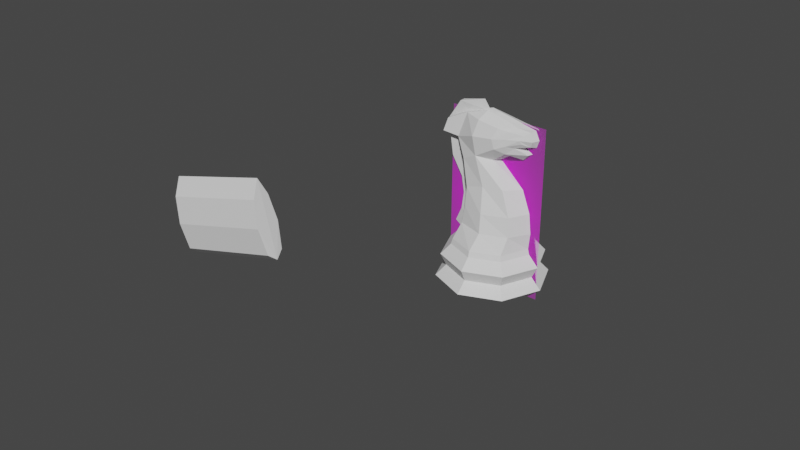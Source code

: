 # Source: Knight.blend  (saved by Blender 2.90.8; exported with 4.5.12 LTS)
import bpy
from mathutils import Matrix  # noqa: F401  (used for matrix-valued properties, if any)

bpy.ops.wm.read_factory_settings(use_empty=True)
scene = bpy.context.scene
scene.name = 'Scene'

# ---- collections
col_collection = bpy.data.collections.new('Collection'); scene.collection.children.link(col_collection)

# ---- images (referenced by path relative to the original .blend; pixels are not part of the script)
import os
ASSET_DIR = os.environ.get("B2B_ASSET_DIR", "")  # directory of the original .blend (textures are referenced by path, not embedded)
HERE = os.path.dirname(os.path.abspath(__file__))  # packed textures are extracted next to this script under _unpacked/

def load_image(name, relpath, width, height, colorspace="sRGB"):
    """Load a texture the original file referenced (path relative to the .blend, or extracted next to this script)."""
    p = next((c for c in (os.path.join(HERE, relpath), os.path.join(ASSET_DIR, relpath)) if relpath and os.path.exists(c)), "")
    if p:
        img = bpy.data.images.load(p, check_existing=True)
        img.name = name
    else:  # same state as the original file: an image datablock whose file is absent (Cycles renders it pink)
        img = bpy.data.images.new(name, width, height)
        img.source = "FILE"
        img.filepath = "//" + (relpath or name)
    img.colorspace_settings.name = colorspace
    return img
img_staunton_knight_png_001 = load_image('Staunton Knight.png.001', 'Staunton Knight.png', 1024, 1024, 'sRGB')

# ---- materials (node trees are filled in below, after node groups)
mat_staunton_pawn = bpy.data.materials.new('Staunton Pawn')
mat_staunton_pawn.surface_render_method = 'BLENDED'
mat_staunton_pawn.blend_method = 'BLEND'
mat_staunton_pawn.use_transparent_shadow = False

# ---- material node trees
mat_staunton_pawn.use_nodes = True; mat_staunton_pawn.node_tree.nodes.clear()
_N = mat_staunton_pawn.node_tree.nodes; _L = mat_staunton_pawn.node_tree.links
n0 = _N.new('ShaderNodeBsdfPrincipled'); n0.name = 'Principled BSDF'; n0.location = (55, 300)
n0.distribution = 'GGX'
n0.subsurface_method = 'BURLEY'
n0.inputs[3].default_value = 1.45
n0.inputs[27].default_value = (0.0, 0.0, 0.0, 1.0)
n0.inputs[28].default_value = 1.0
n1 = _N.new('ShaderNodeOutputMaterial'); n1.name = 'Material Output'; n1.location = (355, 300)
n2 = _N.new('ShaderNodeTexImage'); n2.name = 'Image Texture'; n2.location = (-279, 286)
n2.image = img_staunton_knight_png_001
n2.extension = 'CLIP'
_L.new(n2.outputs[0], n0.inputs[0])
_L.new(n2.outputs[1], n0.inputs[4])
_L.new(n0.outputs[0], n1.inputs[0])
n1.is_active_output = True

# ---- world
world_world = bpy.data.worlds.new('World'); scene.world = world_world
world_world.use_nodes = True; world_world.node_tree.nodes.clear()
_N = world_world.node_tree.nodes; _L = world_world.node_tree.links
n0 = _N.new('ShaderNodeOutputWorld'); n0.name = 'World Output'; n0.location = (300, 300)
n1 = _N.new('ShaderNodeBackground'); n1.name = 'Background'; n1.location = (10, 300)
n1.inputs[0].default_value = (0.05088, 0.05088, 0.05088, 1.0)
_L.new(n1.outputs[0], n0.inputs[0])
n0.is_active_output = True
world_world.color = (0.5985, 0.1402, 0.05088)
world_world.use_sun_shadow = False
world_world.sun_shadow_jitter_overblur = 0.0

# ---- meshes
me_knight = bpy.data.meshes.new('Knight')
me_knight.from_pydata([(-2.332e-09, 0.01358, 0.01623), (0.009602, 0.009602, 0.01623), (0.01358, 0.0, 0.01623), (-0.01358, 0.0, 0.01623), (-0.009602, 0.009602, 0.01623), (-2.674e-09, 0.01557, 0.006505), (0.01101, 0.01101, 0.006505), (0.01557, 0.0, 0.006505), (-0.01557, 0.0, 0.006505), (-0.01101, 0.01101, 0.006505), (-2.423e-09, 0.01411, 0.01432), (-3.046e-09, 0.01749, 0.0106), (0.01253, 0.0123, 0.0106), (0.009977, 0.009977, 0.01432), (0.01771, 0.0, 0.0106), (0.01411, 0.0, 0.01432), (-0.01771, 0.0, 0.0106), (-0.01411, 0.0, 0.01432), (-0.01253, 0.0123, 0.0106), (-0.009977, 0.009977, 0.01432), (0.01351, 0.01351, 0.00278), (0.01911, 0.0, 0.00278), (-0.01911, 0.0, 0.00278), (-0.01351, 0.01351, 0.00278), (-3.28e-09, 0.01911, 0.00278), (2.85e-09, 0.01221, 0.0), (0.008631, 0.008631, 0.0), (0.01221, 0.0, 0.0), (-0.01221, 0.0, 0.0), (-0.008631, 0.008631, 0.0), (0.009587, 0.00635, 0.02846), (0.0007941, 0.009152, 0.02807), (0.01333, 0.0, 0.02871), (-0.006986, 0.006944, 0.02807), (0.000852, 0.003208, 0.04504), (-0.004275, 0.005955, 0.04602), (0.001672, 0.0, 0.04446), (-0.009677, 0.004786, 0.04334), (-0.00011, 0.001636, 0.05981), (-0.004417, 0.004618, 0.05776), (0.001254, 0.0, 0.06018), (-0.01054, 0.002182, 0.05809), (-0.01313, 0.003216, 0.04957), (-0.005326, 0.006473, 0.05257), (-0.007283, 0.005862, 0.03439), (-0.0005459, 0.006703, 0.03659), (0.006392, 0.005593, 0.03676), (0.0104, 0.0, 0.03638), (-0.007766, 0.007356, 0.02184), (0.001325, 0.01037, 0.02184), (0.01014, 0.006984, 0.02184), (0.01412, 0.0, 0.02184), (0.01365, 0.00202, 0.05241), (0.01128, 0.003573, 0.05324), (0.01454, 0.0, 0.05188), (0.01354, 0.002087, 0.05722), (0.01175, 0.003152, 0.05597), (0.01401, 0.0, 0.05742), (0.01076, 0.003989, 0.05441), (0.01445, 0.002381, 0.05438), (0.01542, 0.0, 0.05441), (0.005934, 0.004265, 0.04876), (0.002622, 0.005955, 0.05006), (0.004409, 0.001931, 0.05888), (0.001849, 0.006203, 0.05332), (0.003077, 0.004775, 0.0568), (0.006643, 0.0, 0.04766), (0.004951, 0.0, 0.05946), (-0.003201, 0.001558, 0.06029), (-0.002729, 0.0, 0.05945), (0.008904, 0.003525, 0.05129), (0.008816, 0.00242, 0.05781), (0.006736, 0.004207, 0.05636), (0.009695, 0.0, 0.05834), (0.006317, 0.00503, 0.05166), (0.006228, 0.0049, 0.05393), (0.009813, 0.0, 0.05115), (0.01324, 0.0, 0.04935), (0.01055, 0.0, 0.04682), (0.01041, 0.0006508, 0.04685), (0.01286, 0.001905, 0.04941), (-0.009285, 0.001262, 0.02807), (-0.01184, 0.0007862, 0.04148), (-0.01105, 0.0003967, 0.05799), (-0.01417, 0.0005846, 0.04917), (-0.008728, 0.001078, 0.0336), (-0.01023, 0.001337, 0.02184), (-0.01273, 0.0, 0.0232), (-0.01194, 0.0, 0.02907), (-0.01194, 0.0009088, 0.02907), (-0.01292, 0.0, 0.03472), (-0.01681, 0.0, 0.04095), (-0.01681, 0.0008959, 0.04118), (-0.01886, 0.0, 0.05365), (-0.01421, 0.0, 0.06084), (-0.01421, 0.0009509, 0.06086), (-0.01555, 0.0, 0.0176), (-0.00545, 0.0, 0.06318), (-0.01886, 0.000825, 0.05374), (-0.01292, 0.0009144, 0.03476), (-0.01273, 0.0009087, 0.0232), (-0.01893, 0.003519, 0.05014), (-0.01753, 0.003006, 0.05469), (-0.01948, 0.002115, 0.04993), (-0.01783, 0.001977, 0.05463)], [], [(4, 0, 10, 19), (13, 1, 2, 15), (10, 0, 1, 13), (24, 5, 6, 20), (20, 6, 7, 21), (22, 8, 9, 23), (23, 9, 5, 24), (23, 24, 25, 29), (22, 23, 29, 28), (20, 21, 27, 26), (24, 20, 26, 25), (18, 11, 5, 9), (10, 11, 18, 19), (16, 18, 9, 8), (19, 18, 16, 17), (12, 14, 7, 6), (15, 14, 12, 13), (5, 11, 12, 6), (13, 12, 11, 10), (26, 27, 28, 29, 25), (81, 86, 100, 89), (45, 44, 37, 35), (50, 49, 31, 30), (49, 48, 33, 31), (51, 50, 30, 32), (43, 42, 41, 39), (47, 46, 34, 36), (82, 85, 99, 92), (46, 45, 35, 34), (71, 73, 57, 55), (83, 84, 98, 95), (76, 70, 52, 54), (72, 71, 55, 56), (84, 82, 92, 98), (75, 72, 56, 58), (35, 37, 42, 43), (30, 31, 45, 46), (85, 81, 89, 99), (32, 30, 46, 47), (31, 33, 44, 45), (2, 1, 50, 51), (0, 4, 48, 49), (1, 0, 49, 50), (60, 59, 55, 57), (59, 58, 56, 55), (52, 53, 58, 59), (54, 52, 59, 60), (74, 75, 58, 53), (70, 74, 53, 52), (34, 35, 62, 61), (35, 43, 64, 62), (43, 39, 65, 64), (39, 38, 63, 65), (36, 34, 61, 66), (38, 40, 67, 63), (39, 41, 68, 38), (61, 62, 74, 70), (62, 64, 75, 74), (64, 65, 72, 75), (65, 63, 71, 72), (66, 61, 79, 78), (63, 67, 73, 71), (78, 79, 80, 77), (61, 70, 80, 79), (70, 76, 77, 80), (33, 81, 85, 44), (37, 82, 84, 42), (83, 41, 102, 104), (44, 85, 82, 37), (48, 86, 81, 33), (69, 83, 95, 97), (48, 4, 3, 86), (17, 3, 4, 19), (86, 3, 96, 100), (68, 41, 83, 69), (40, 38, 68, 69), (100, 87, 88, 89), (99, 90, 91, 92), (98, 93, 94, 95), (92, 91, 93, 98), (89, 88, 90, 99), (87, 100, 96), (94, 97, 95), (101, 103, 104, 102), (41, 42, 101, 102), (84, 83, 104, 103), (42, 84, 103, 101)])
_uv = me_knight.uv_layers.new(name='UVMap')
_uv.uv.foreach_set('vector', [0.125, 1.0, 0.0, 1.0, 0.0001967, 0.8148, 0.125, 0.8148, 0.875, 0.8148, 0.875, 1.0, 0.75, 1.0, 0.75, 0.8148, 0.9998, 0.8148, 1.0, 1.0, 0.875, 1.0, 0.875, 0.8148, 0.9995, 0.624, 1.0, 0.704, 0.875, 0.704, 0.875, 0.624, 0.875, 0.624, 0.875, 0.704, 0.75, 0.704, 0.75, 0.624, 0.25, 0.624, 0.25, 0.704, 0.125, 0.704, 0.125, 0.624, 0.125, 0.624, 0.125, 0.704, 0.0, 0.704, 0.0004818, 0.624, 0.125, 0.624, 0.0004818, 0.624, 0.75, 0.4655, 0.5976, 0.4024, 0.25, 0.624, 0.125, 0.624, 0.5976, 0.4024, 0.5345, 0.25, 0.875, 0.624, 0.75, 0.624, 0.9655, 0.25, 0.9024, 0.4024, 0.9995, 0.624, 0.875, 0.624, 0.9024, 0.4024, 0.75, 0.4655, 0.125, 0.7641, 0.0002352, 0.7641, 0.0, 0.704, 0.125, 0.704, 0.0001967, 0.8148, 0.0002352, 0.7641, 0.125, 0.7641, 0.125, 0.8148, 0.25, 0.7641, 0.125, 0.7641, 0.125, 0.704, 0.25, 0.704, 0.125, 0.8148, 0.125, 0.7641, 0.25, 0.7641, 0.25, 0.8148, 0.875, 0.7641, 0.75, 0.7641, 0.75, 0.704, 0.875, 0.704, 0.75, 0.8148, 0.75, 0.7641, 0.875, 0.7641, 0.875, 0.8148, 1.0, 0.704, 0.9998, 0.7641, 0.875, 0.7641, 0.875, 0.704, 0.875, 0.8148, 0.875, 0.7641, 0.9998, 0.7641, 0.9998, 0.8148, 0.9024, 0.4024, 0.9655, 0.25, 0.5345, 0.25, 0.5976, 0.4024, 0.75, 0.4655, 0.1995, 1.0, 0.199, 1.0, 0.199, 1.0, 0.1995, 1.0, 0.0259, 1.0, 0.1552, 1.0, 0.1434, 1.0, 0.05017, 1.0, 0.8854, 1.0, 1.0, 1.0, 1.0, 1.0, 0.8849, 1.0, -5.748e-05, 1.0, 0.148, 1.0, 0.149, 1.0, 0.0, 1.0, 0.75, 1.0, 0.8854, 1.0, 0.8849, 1.0, 0.75, 1.0, 0.1075, 1.0, 0.1826, 1.0, 0.1237, 1.0, 0.282, 1.0, 0.7501, 1.0, 0.8751, 1.0, 0.8117, 1.0, 0.75, 1.0, 0.2059, 1.0, 0.2024, 1.0, 0.2024, 1.0, 0.2065, 1.0, 0.8751, 1.0, 1.01, 1.0, 1.016, 1.0, 0.8117, 1.0, 0.9081, 1.0, 0.7504, 1.0, 0.7505, 1.0, 0.8762, 1.0, 0.182, 1.0, 0.216, 1.0, 0.216, 1.0, 0.1604, 0.8892, 0.7821, 1.0, 0.8581, 1.0, 0.918, 1.0, 0.784, 1.0, 0.0002339, 1.0, 0.9081, 1.0, 0.8762, 1.0, 0.0, 1.0, 0.216, 1.0, 0.2059, 1.0, 0.2065, 1.0, 0.216, 1.0, 0.002981, 1.0, 0.0002339, 1.0, 0.0, 1.0, 0.001299, 1.0, 0.05017, 1.0, 0.1434, 1.0, 0.1826, 1.0, 0.1075, 1.0, 0.8849, 1.0, 1.0, 1.0, 1.01, 1.0, 0.8751, 1.0, 0.2024, 1.0, 0.1995, 1.0, 0.1995, 1.0, 0.2024, 1.0, 0.75, 1.0, 0.8849, 1.0, 0.8751, 1.0, 0.7501, 1.0, 0.0, 1.0, 0.149, 1.0, 0.1552, 1.0, 0.0259, 1.0, 0.75, 1.0, 0.875, 1.0, 0.8854, 1.0, 0.75, 1.0, 0.0, 1.0, 0.125, 1.0, 0.148, 1.0, -5.748e-05, 1.0, 0.875, 1.0, 1.0, 1.0, 1.0, 1.0, 0.8854, 1.0, 0.7535, 1.0, 0.8821, 1.0, 0.8762, 1.0, 0.7505, 1.0, 0.8821, 1.0, 1.278, 1.0, 1.158, 1.0, 0.8762, 1.0, 0.918, 1.0, 1.135, 1.0, 1.278, 1.0, 0.8821, 1.0, 0.784, 1.0, 0.918, 1.0, 0.8821, 1.0, 0.7535, 1.0, 0.0009189, 1.0, 0.002981, 1.0, 0.001299, 1.0, 0.001481, 1.0, 0.8581, 1.0, 1.056, 1.0, 1.135, 1.0, 0.918, 1.0, 0.8117, 1.0, 1.016, 1.0, 1.006, 1.0, 0.836, 1.0, 0.05017, 1.0, 0.1075, 1.0, 0.001856, 1.0, 0.000169, 1.0, 0.1075, 1.0, 0.282, 1.0, 0.08817, 1.0, 0.001856, 1.0, 0.282, 1.0, 1.109, 1.0, 0.8979, 1.0, 0.08817, 1.0, 0.75, 1.0, 0.8117, 1.0, 0.836, 1.0, 0.7506, 1.0, 1.109, 1.0, 1.561, 1.0, 0.6706, 1.0, 0.8979, 1.0, 0.282, 1.0, 0.1237, 1.0, 0.2138, 1.0, 1.109, 1.0, 0.836, 1.0, 1.006, 1.0, 1.056, 1.0, 0.8581, 1.0, 0.000169, 1.0, 0.001856, 1.0, 0.002981, 1.0, 0.0009189, 1.0, 0.001856, 1.0, 0.08817, 1.0, 0.0002339, 1.0, 0.002981, 1.0, 0.08817, 1.0, 0.8979, 1.0, 0.9081, 1.0, 0.0002339, 1.0, 0.7506, 1.0, 0.836, 1.0, 0.7661, 1.0, 0.7506, 1.0, 0.8979, 1.0, 0.6706, 1.0, 0.7504, 1.0, 0.9081, 1.0, 0.7506, 1.0, 0.7661, 1.0, 0.837, 1.0, 0.7821, 1.0, 0.836, 1.0, 0.8581, 1.0, 0.837, 1.0, 0.7661, 1.0, 0.8581, 1.0, 0.7821, 1.0, 0.7821, 1.0, 0.837, 1.0, 0.149, 1.0, 0.1995, 1.0, 0.2024, 1.0, 0.1552, 1.0, 0.1434, 1.0, 0.2059, 1.0, 0.216, 1.0, 0.1826, 1.0, 0.182, 1.0, 0.1237, 1.0, 0.1237, 1.0, 0.182, 1.0, 0.1552, 1.0, 0.2024, 1.0, 0.2059, 1.0, 0.1434, 1.0, 0.148, 1.0, 0.199, 1.0, 0.1995, 1.0, 0.149, 1.0, 0.0, 0.0, 0.182, 1.0, 0.1604, 0.8892, 0.0, 0.0, 0.148, 1.0, 0.125, 1.0, 0.0, 0.0, 0.199, 1.0, 0.25, 0.8148, 0.0, 0.0, 0.125, 1.0, 0.125, 0.8148, 0.199, 1.0, 0.0, 0.0, -0.002331, -0.002114, 0.199, 1.0, 0.2138, 1.0, 0.1237, 1.0, 0.182, 1.0, 0.0, 0.0, 1.561, 1.0, 1.109, 1.0, 0.2138, 1.0, 0.0, 0.0, 0.199, 1.0, 0.25, 1.0, 0.25, 1.0, 0.1995, 1.0, 0.2024, 1.0, 0.25, 1.0, 0.25, 1.0, 0.2065, 1.0, 0.216, 1.0, 0.2493, 1.0, 0.2202, 0.9188, 0.1604, 0.8892, 0.2065, 1.0, 0.25, 1.0, 0.2493, 1.0, 0.216, 1.0, 0.1995, 1.0, 0.25, 1.0, 0.25, 1.0, 0.2024, 1.0, 0.25, 1.0, 0.199, 1.0, -0.002331, -0.002114, 0.2202, 0.9188, 0.0, 0.0, 0.1604, 0.8892, 0.1826, 1.0, 0.216, 1.0, 0.182, 1.0, 0.1237, 1.0, 0.1237, 1.0, 0.1826, 1.0, 0.1826, 1.0, 0.1237, 1.0, 0.216, 1.0, 0.182, 1.0, 0.182, 1.0, 0.216, 1.0, 0.1826, 1.0, 0.216, 1.0, 0.216, 1.0, 0.1826, 1.0])
me_knight.use_remesh_fix_poles = True
me_knight.use_remesh_preserve_attributes = False
me_knight.use_mirror_vertex_groups = False
me_knight.update()
me_staunton_knight = bpy.data.meshes.new('Staunton Knight')
me_staunton_knight.from_pydata([(-4.633e-10, -0.015, -0.001049), (-1.775e-09, 0.015, -0.001049), (1.775e-09, -0.015, 0.05015), (4.633e-10, 0.015, 0.05015)], [], [(0, 1, 3, 2)])
_uv = me_staunton_knight.uv_layers.new(name='UVMap')
_uv.uv.foreach_set('vector', [0.0, 0.0, 1.0, 0.0, 1.0, 1.0, 0.0, 1.0])
me_staunton_knight.materials.append(mat_staunton_pawn)
me_staunton_knight.use_remesh_fix_poles = True
me_staunton_knight.use_remesh_preserve_attributes = False
me_staunton_knight.use_mirror_vertex_groups = False
me_staunton_knight.update()
me_cylinder_001 = bpy.data.meshes.new('Cylinder.001')
me_cylinder_001.from_pydata([(-0.0002471, 0.003, -0.01483), (-0.0002471, 0.003, 0.01517), (0.001874, 0.002121, -0.01483), (0.001874, 0.002121, 0.01517), (0.002455, -1.311e-10, -0.01464), (0.002455, -1.311e-10, 0.01536), (0.001874, -0.002121, -0.01483), (0.001874, -0.002121, 0.01517), (-0.0002471, -0.003, -0.01483), (-0.0002471, -0.003, 0.01517), (-0.002368, -0.002121, -0.01483), (-0.002368, -0.002121, 0.01517), (-0.003753, 0.0002277, -0.01477), (-0.003753, 0.0002277, 0.01523), (-0.002368, 0.002121, -0.01483), (-0.002368, 0.002121, 0.01517)], [], [(0, 1, 3, 2), (2, 3, 5, 4), (4, 5, 7, 6), (6, 7, 9, 8), (8, 9, 11, 10), (10, 11, 13, 12), (3, 1, 15, 13, 11, 9, 7, 5), (12, 13, 15, 14), (14, 15, 1, 0), (0, 2, 4, 6, 8, 10, 12, 14)])
_uv = me_cylinder_001.uv_layers.new(name='UVMap')
_uv.uv.foreach_set('vector', [1.0, 0.5, 1.0, 1.0, 0.875, 1.0, 0.875, 0.5, 0.875, 0.5, 0.875, 1.0, 0.75, 1.0, 0.75, 0.5, 0.75, 0.5, 0.75, 1.0, 0.625, 1.0, 0.625, 0.5, 0.625, 0.5, 0.625, 1.0, 0.5, 1.0, 0.5, 0.5, 0.5, 0.5, 0.5, 1.0, 0.375, 1.0, 0.375, 0.5, 0.375, 0.5, 0.375, 1.0, 0.25, 1.0, 0.25, 0.5, 0.4197, 0.4197, 0.25, 0.49, 0.08029, 0.4197, 0.01, 0.25, 0.08029, 0.08029, 0.25, 0.01, 0.4197, 0.08029, 0.49, 0.25, 0.25, 0.5, 0.25, 1.0, 0.125, 1.0, 0.125, 0.5, 0.125, 0.5, 0.125, 1.0, 0.0, 1.0, 0.0, 0.5, 0.75, 0.49, 0.9197, 0.4197, 0.99, 0.25, 0.9197, 0.08029, 0.75, 0.01, 0.5803, 0.08029, 0.51, 0.25, 0.5803, 0.4197])
me_cylinder_001.use_remesh_fix_poles = True
me_cylinder_001.use_remesh_preserve_attributes = False
me_cylinder_001.use_mirror_x = True
me_cylinder_001.update()

# ---- objects
ob_knight = bpy.data.objects.new('Knight', me_knight)
ob_staunton_knight_reference = bpy.data.objects.new('Staunton Knight Reference', me_staunton_knight)
ob_mirror_object = bpy.data.objects.new('Mirror Object', None)
ob_notch = bpy.data.objects.new('Notch', me_cylinder_001)

# ---- transforms, parenting, visibility, modifiers, constraints
ob_knight.location = (0.0, 0.0, 0.0)
ob_knight.display_type = 'SOLID'
ob_knight.lineart.crease_threshold = 0.0
_m = ob_knight.modifiers.new('Mirror', 'MIRROR')
_m.use_axis = (False, True, False)
_m.use_clip = True
_m.merge_threshold = 1e-05
_m.mirror_object = ob_mirror_object
ob_staunton_knight_reference.location = (0.0, 0.0, 0.0)
ob_staunton_knight_reference.rotation_euler = (0.0, -0.0, 1.571)
ob_staunton_knight_reference.scale = (1.171, 1.171, 1.171)
ob_staunton_knight_reference.show_in_front = True
ob_staunton_knight_reference.lineart.crease_threshold = 0.0
ob_mirror_object.parent = ob_knight
ob_mirror_object.location = (0.0, 0.0, 0.0)
ob_mirror_object.empty_display_size = 0.01
ob_mirror_object.lineart.crease_threshold = 0.0
ob_notch.location = (-0.003705, -0.1097, 0.06242)
ob_notch.rotation_euler = (0.0, 1.302, 0.0)
ob_notch.scale = (3.29, 1.08, 1.0)
ob_notch.display_type = 'WIRE'
ob_notch.lineart.crease_threshold = 0.0
ob_notch.use_mesh_mirror_x = True

# ---- collection membership
col_collection.objects.link(ob_knight)
col_collection.objects.link(ob_staunton_knight_reference)
col_collection.objects.link(ob_mirror_object)
col_collection.objects.link(ob_notch)

# ---- scene / render settings (as saved in the file)
scene.frame_start = 1; scene.frame_end = 250; scene.frame_set(1)
scene.render.engine = 'BLENDER_EEVEE_NEXT'
scene.cycles.use_denoising = False
scene.cycles.samples = 128
scene.cycles.sampling_pattern = 'TABULATED_SOBOL'
scene.cycles.use_adaptive_sampling = False
scene.cycles.use_light_tree = False
scene.view_settings.view_transform = 'Filmic'
bpy.context.view_layer.update()

# ---- added for rendering (the .blend has no active camera and no usable light): camera, sun
cam_auto = bpy.data.cameras.new('AutoCamera')
cam_auto.lens = 50.0
cam_auto.sensor_width = 36.0
cam_auto.clip_end = 1000.0
ob_auto_camera = bpy.data.objects.new('AutoCamera', cam_auto)
scene.collection.objects.link(ob_auto_camera)
ob_auto_camera.location = (0.183959, -0.268972, 0.186624)
ob_auto_camera.rotation_euler = (1.09748, -7.21219e-08, 0.694738)
scene.camera = ob_auto_camera
light_auto_sun = bpy.data.lights.new('AutoSun', 'SUN')
light_auto_sun.energy = 3.0
light_auto_sun.angle = 0.0523599
ob_auto_sun = bpy.data.objects.new('AutoSun', light_auto_sun)
scene.collection.objects.link(ob_auto_sun)
ob_auto_sun.rotation_euler = (0.872665, 0.174533, 0.523599)
bpy.context.view_layer.update()
